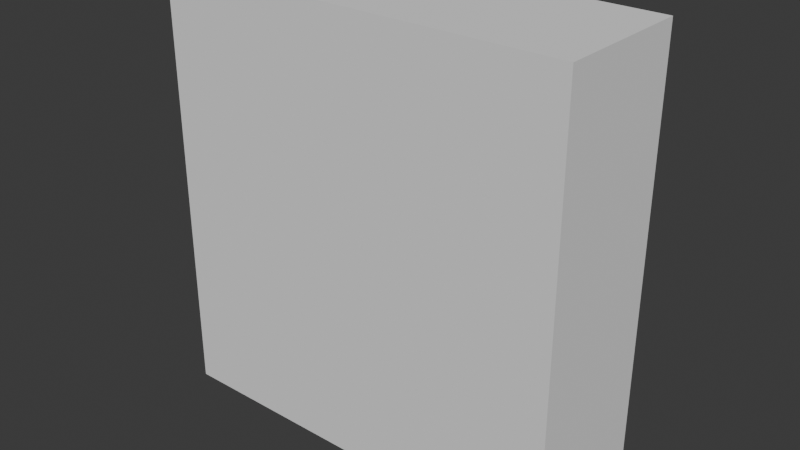 # Source: SM_Bld_Ruins_Archway_02.blend  (saved by Blender 4.5.90; exported with 4.5.12 LTS)
import bpy
from mathutils import Matrix  # noqa: F401  (used for matrix-valued properties, if any)

bpy.ops.wm.read_factory_settings(use_empty=True)
scene = bpy.context.scene
scene.name = 'Scene'

# ---- collections
col_sm_bld_ruins_archway_02 = bpy.data.collections.new('SM_Bld_Ruins_Archway_02'); scene.collection.children.link(col_sm_bld_ruins_archway_02)
col_sm_bld_ruins_archway_02_001 = bpy.data.collections.new('SM_Bld_Ruins_Archway_02.001'); col_sm_bld_ruins_archway_02.children.link(col_sm_bld_ruins_archway_02_001)

# ---- materials (node trees are filled in below, after node groups)
mat_polygonnaturebiomestropical_mat_01 = bpy.data.materials.new('PolygonNatureBiomesTropical_Mat_01')

# ---- material node trees

# ---- world
world_world = bpy.data.worlds.new('World'); scene.world = world_world
world_world.use_nodes = True; world_world.node_tree.nodes.clear()
_N = world_world.node_tree.nodes; _L = world_world.node_tree.links
n0 = _N.new('ShaderNodeOutputWorld'); n0.name = 'World Output'; n0.location = (200, 100)
n1 = _N.new('ShaderNodeBackground'); n1.name = 'Background'; n1.location = (-200, 100)
n1.inputs[0].default_value = (0.05088, 0.05088, 0.05088, 1.0)
_L.new(n1.outputs[0], n0.inputs[0])
n0.is_active_output = True
world_world.color = (0.05088, 0.05088, 0.05088)
world_world.sun_shadow_jitter_overblur = 0.0

# ---- meshes
me_cube = bpy.data.meshes.new('Cube')
me_cube.from_pydata([(-1.0, -1.0, -1.0), (-1.0, -1.0, 1.0), (-1.0, 1.0, -1.0), (-1.0, 1.0, 1.0), (1.0, -1.0, -1.0), (1.0, -1.0, 1.0), (1.0, 1.0, -1.0), (1.0, 1.0, 1.0)], [], [(0, 1, 3, 2), (2, 3, 7, 6), (6, 7, 5, 4), (4, 5, 1, 0), (2, 6, 4, 0), (7, 3, 1, 5)])
_uv = me_cube.uv_layers.new(name='UVMap')
_uv.uv.foreach_set('vector', [0.375, 0.0, 0.625, 0.0, 0.625, 0.25, 0.375, 0.25, 0.375, 0.25, 0.625, 0.25, 0.625, 0.5, 0.375, 0.5, 0.375, 0.5, 0.625, 0.5, 0.625, 0.75, 0.375, 0.75, 0.375, 0.75, 0.625, 0.75, 0.625, 1.0, 0.375, 1.0, 0.125, 0.5, 0.375, 0.5, 0.375, 0.75, 0.125, 0.75, 0.625, 0.5, 0.875, 0.5, 0.875, 0.75, 0.625, 0.75])
me_cube.update()
me_mesh = bpy.data.meshes.new('Mesh')
me_mesh.from_pydata([], [], [])
me_mesh.materials.append(None)
me_mesh.update()

# ---- objects
ob_collision = bpy.data.objects.new('COLLISION', me_cube)
ob_sm_bld_ruins_archway_02 = bpy.data.objects.new('SM_Bld_Ruins_Archway_02', me_mesh)

# ---- transforms, parenting, visibility, modifiers, constraints
ob_collision.location = (0.0006135, 2.39e-05, 4.615)
ob_collision.scale = (4.427, 1.488, 4.616)
ob_collision.display_type = 'BOUNDS'
ob_sm_bld_ruins_archway_02.location = (0.0, 0.0, 0.0)
ob_sm_bld_ruins_archway_02.color = (0.8, 0.8, 0.8, 1.0)
ob_sm_bld_ruins_archway_02.material_slots[0].link = 'OBJECT'; ob_sm_bld_ruins_archway_02.material_slots[0].material = mat_polygonnaturebiomestropical_mat_01

# ---- collection membership
col_sm_bld_ruins_archway_02.objects.link(ob_collision)
col_sm_bld_ruins_archway_02_001.objects.link(ob_sm_bld_ruins_archway_02)

# ---- scene / render settings (as saved in the file)
scene.frame_start = 1; scene.frame_end = 250; scene.frame_set(1)
scene.render.engine = 'BLENDER_EEVEE_NEXT'
bpy.context.view_layer.update()

# ---- added for rendering (the .blend has no active camera and no usable light): camera, sun
cam_auto = bpy.data.cameras.new('AutoCamera')
cam_auto.lens = 50.0
cam_auto.sensor_width = 36.0
cam_auto.clip_end = 1000.0
ob_auto_camera = bpy.data.objects.new('AutoCamera', cam_auto)
scene.collection.objects.link(ob_auto_camera)
ob_auto_camera.location = (12.1513, -14.5808, 14.3358)
ob_auto_camera.rotation_euler = (1.09748, -7.21219e-08, 0.694738)
scene.camera = ob_auto_camera
light_auto_sun = bpy.data.lights.new('AutoSun', 'SUN')
light_auto_sun.energy = 3.0
light_auto_sun.angle = 0.0523599
ob_auto_sun = bpy.data.objects.new('AutoSun', light_auto_sun)
scene.collection.objects.link(ob_auto_sun)
ob_auto_sun.rotation_euler = (0.872665, 0.174533, 0.523599)
bpy.context.view_layer.update()

